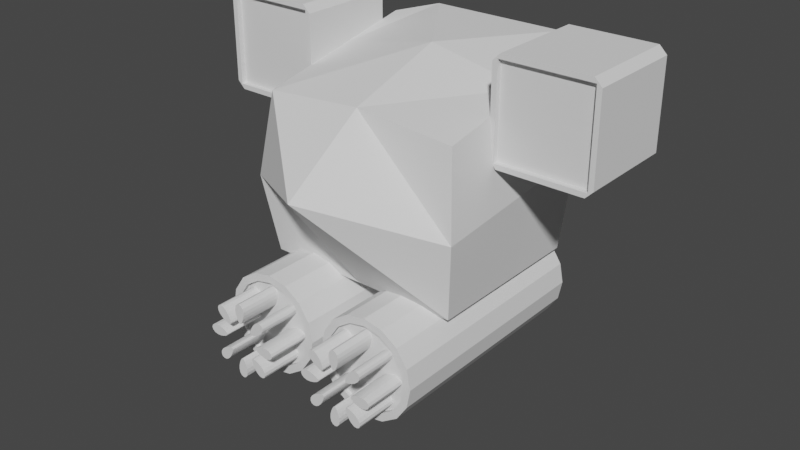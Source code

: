 # Source: Drone.blend  (saved by Blender 3.6.11; exported with 4.5.12 LTS)
import bpy
from mathutils import Matrix  # noqa: F401  (used for matrix-valued properties, if any)

bpy.ops.wm.read_factory_settings(use_empty=True)
scene = bpy.context.scene
scene.name = 'Scene'

# ---- collections
col_collection = bpy.data.collections.new('Collection'); scene.collection.children.link(col_collection)

# ---- world
world_world = bpy.data.worlds.new('World'); scene.world = world_world
world_world.use_nodes = True; world_world.node_tree.nodes.clear()
_N = world_world.node_tree.nodes; _L = world_world.node_tree.links
n0 = _N.new('ShaderNodeOutputWorld'); n0.name = 'World Output'; n0.location = (300, 300)
n1 = _N.new('ShaderNodeBackground'); n1.name = 'Background'; n1.location = (10, 300)
n1.inputs[0].default_value = (0.05088, 0.05088, 0.05088, 1.0)
_L.new(n1.outputs[0], n0.inputs[0])
n0.is_active_output = True
world_world.color = (0.05088, 0.05088, 0.05088)
world_world.use_sun_shadow = False
world_world.sun_shadow_jitter_overblur = 0.0

# ---- meshes
me_cylinder = bpy.data.meshes.new('Cylinder')
me_cylinder.from_pydata([(0.0, 1.0, -1.985), (0.0, 0.8471, 4.211), (0.3827, 0.9239, -1.985), (0.3242, 0.7826, 4.211), (0.7071, 0.7071, -1.985), (0.599, 0.599, 4.211), (0.9239, 0.3827, -1.985), (0.7826, 0.3242, 4.211), (1.0, -4.307e-08, -1.985), (0.8471, 1.403e-07, 4.211), (0.9239, -0.3827, -1.985), (0.7826, -0.3242, 4.211), (0.7071, -0.7071, -1.985), (0.599, -0.599, 4.211), (0.3827, -0.9239, -1.985), (0.3242, -0.7826, 4.211), (0.0, -1.0, -1.985), (0.0, -0.8471, 4.211), (-0.3827, -0.9239, -1.985), (-0.3242, -0.7826, 4.211), (-0.7071, -0.7071, -1.985), (-0.599, -0.599, 4.211), (-0.9239, -0.3827, -1.985), (-0.7826, -0.3242, 4.211), (-1.0, -4.307e-08, -1.985), (-0.8471, 1.403e-07, 4.211), (-0.9239, 0.3827, -1.985), (-0.7826, 0.3242, 4.211), (-0.7071, 0.7071, -1.985), (-0.599, 0.599, 4.211), (-0.3827, 0.9239, -1.985), (-0.3242, 0.7826, 4.211), (0.3827, 0.9239, 4.211), (0.0, 1.0, 4.211), (0.7071, 0.7071, 4.211), (0.9239, 0.3827, 4.211), (1.0, 1.403e-07, 4.211), (0.9239, -0.3827, 4.211), (0.7071, -0.7071, 4.211), (0.3827, -0.9239, 4.211), (0.0, -1.0, 4.211), (-0.3827, -0.9239, 4.211), (-0.7071, -0.7071, 4.211), (-0.9239, -0.3827, 4.211), (-1.0, 1.403e-07, 4.211), (-0.9239, 0.3827, 4.211), (-0.7071, 0.7071, 4.211), (-0.3827, 0.9239, 4.211), (0.3242, 0.7826, 4.106), (0.0, 0.8471, 4.106), (0.599, 0.599, 4.106), (0.7826, 0.3242, 4.106), (0.8471, 1.358e-07, 4.106), (0.7826, -0.3242, 4.106), (0.599, -0.599, 4.106), (0.3242, -0.7826, 4.106), (0.0, -0.8471, 4.106), (-0.3242, -0.7826, 4.106), (-0.599, -0.599, 4.106), (-0.7826, -0.3242, 4.106), (-0.8471, 1.358e-07, 4.106), (-0.7826, 0.3242, 4.106), (-0.599, 0.599, 4.106), (-0.3242, 0.7826, 4.106)], [], [(0, 33, 32, 2), (2, 32, 34, 4), (4, 34, 35, 6), (6, 35, 36, 8), (8, 36, 37, 10), (10, 37, 38, 12), (12, 38, 39, 14), (14, 39, 40, 16), (16, 40, 41, 18), (18, 41, 42, 20), (20, 42, 43, 22), (22, 43, 44, 24), (24, 44, 45, 26), (26, 45, 46, 28), (7, 5, 50, 51), (28, 46, 47, 30), (30, 47, 33, 0), (0, 2, 4, 6, 8, 10, 12, 14, 16, 18, 20, 22, 24, 26, 28, 30), (1, 3, 32, 33), (3, 5, 34, 32), (5, 7, 35, 34), (7, 9, 36, 35), (9, 11, 37, 36), (11, 13, 38, 37), (13, 15, 39, 38), (15, 17, 40, 39), (17, 19, 41, 40), (19, 21, 42, 41), (21, 23, 43, 42), (23, 25, 44, 43), (25, 27, 45, 44), (27, 29, 46, 45), (29, 31, 47, 46), (31, 1, 33, 47), (48, 49, 63, 62, 61, 60, 59, 58, 57, 56, 55, 54, 53, 52, 51, 50), (23, 21, 58, 59), (9, 7, 51, 52), (25, 23, 59, 60), (11, 9, 52, 53), (27, 25, 60, 61), (13, 11, 53, 54), (29, 27, 61, 62), (15, 13, 54, 55), (31, 29, 62, 63), (17, 15, 55, 56), (3, 1, 49, 48), (1, 31, 63, 49), (19, 17, 56, 57), (5, 3, 48, 50), (21, 19, 57, 58)])
_uv = me_cylinder.uv_layers.new(name='UVMap')
_uv.uv.foreach_set('vector', [1.0, 0.5, 1.0, 1.0, 0.9375, 1.0, 0.9375, 0.5, 0.9375, 0.5, 0.9375, 1.0, 0.875, 1.0, 0.875, 0.5, 0.875, 0.5, 0.875, 1.0, 0.8125, 1.0, 0.8125, 0.5, 0.8125, 0.5, 0.8125, 1.0, 0.75, 1.0, 0.75, 0.5, 0.75, 0.5, 0.75, 1.0, 0.6875, 1.0, 0.6875, 0.5, 0.6875, 0.5, 0.6875, 1.0, 0.625, 1.0, 0.625, 0.5, 0.625, 0.5, 0.625, 1.0, 0.5625, 1.0, 0.5625, 0.5, 0.5625, 0.5, 0.5625, 1.0, 0.5, 1.0, 0.5, 0.5, 0.5, 0.5, 0.5, 1.0, 0.4375, 1.0, 0.4375, 0.5, 0.4375, 0.5, 0.4375, 1.0, 0.375, 1.0, 0.375, 0.5, 0.375, 0.5, 0.375, 1.0, 0.3125, 1.0, 0.3125, 0.5, 0.3125, 0.5, 0.3125, 1.0, 0.25, 1.0, 0.25, 0.5, 0.25, 0.5, 0.25, 1.0, 0.1875, 1.0, 0.1875, 0.5, 0.1875, 0.5, 0.1875, 1.0, 0.125, 1.0, 0.125, 0.5, 0.4378, 0.3278, 0.3938, 0.3938, 0.3938, 0.3938, 0.4378, 0.3278, 0.125, 0.5, 0.125, 1.0, 0.0625, 1.0, 0.0625, 0.5, 0.0625, 0.5, 0.0625, 1.0, 0.0, 1.0, 0.0, 0.5, 0.75, 0.49, 0.8418, 0.4717, 0.9197, 0.4197, 0.9717, 0.3418, 0.99, 0.25, 0.9717, 0.1582, 0.9197, 0.08029, 0.8418, 0.02827, 0.75, 0.01, 0.6582, 0.02827, 0.5803, 0.08029, 0.5283, 0.1582, 0.51, 0.25, 0.5283, 0.3418, 0.5803, 0.4197, 0.6582, 0.4717, 0.25, 0.4533, 0.3278, 0.4378, 0.3418, 0.4717, 0.25, 0.49, 0.3278, 0.4378, 0.3938, 0.3938, 0.4197, 0.4197, 0.3418, 0.4717, 0.3938, 0.3938, 0.4378, 0.3278, 0.4717, 0.3418, 0.4197, 0.4197, 0.4378, 0.3278, 0.4533, 0.25, 0.49, 0.25, 0.4717, 0.3418, 0.4533, 0.25, 0.4378, 0.1722, 0.4717, 0.1582, 0.49, 0.25, 0.4378, 0.1722, 0.3938, 0.1062, 0.4197, 0.08029, 0.4717, 0.1582, 0.3938, 0.1062, 0.3278, 0.06218, 0.3418, 0.02827, 0.4197, 0.08029, 0.3278, 0.06218, 0.25, 0.04671, 0.25, 0.01, 0.3418, 0.02827, 0.25, 0.04671, 0.1722, 0.06218, 0.1582, 0.02827, 0.25, 0.01, 0.1722, 0.06218, 0.1062, 0.1062, 0.08029, 0.08029, 0.1582, 0.02827, 0.1062, 0.1062, 0.06218, 0.1722, 0.02827, 0.1582, 0.08029, 0.08029, 0.06218, 0.1722, 0.04671, 0.25, 0.01, 0.25, 0.02827, 0.1582, 0.04671, 0.25, 0.06218, 0.3278, 0.02827, 0.3418, 0.01, 0.25, 0.06218, 0.3278, 0.1062, 0.3938, 0.08029, 0.4197, 0.02827, 0.3418, 0.1062, 0.3938, 0.1722, 0.4378, 0.1582, 0.4717, 0.08029, 0.4197, 0.1722, 0.4378, 0.25, 0.4533, 0.25, 0.49, 0.1582, 0.4717, 0.3278, 0.4378, 0.25, 0.4533, 0.1722, 0.4378, 0.1062, 0.3938, 0.06218, 0.3278, 0.04671, 0.25, 0.06218, 0.1722, 0.1062, 0.1062, 0.1722, 0.06218, 0.25, 0.04671, 0.3278, 0.06218, 0.3938, 0.1062, 0.4378, 0.1722, 0.4533, 0.25, 0.4378, 0.3278, 0.3938, 0.3938, 0.06218, 0.1722, 0.1062, 0.1062, 0.1062, 0.1062, 0.06218, 0.1722, 0.4533, 0.25, 0.4378, 0.3278, 0.4378, 0.3278, 0.4533, 0.25, 0.04671, 0.25, 0.06218, 0.1722, 0.06218, 0.1722, 0.04671, 0.25, 0.4378, 0.1722, 0.4533, 0.25, 0.4533, 0.25, 0.4378, 0.1722, 0.06218, 0.3278, 0.04671, 0.25, 0.04671, 0.25, 0.06218, 0.3278, 0.3938, 0.1062, 0.4378, 0.1722, 0.4378, 0.1722, 0.3938, 0.1062, 0.1062, 0.3938, 0.06218, 0.3278, 0.06218, 0.3278, 0.1062, 0.3938, 0.3278, 0.06218, 0.3938, 0.1062, 0.3938, 0.1062, 0.3278, 0.06218, 0.1722, 0.4378, 0.1062, 0.3938, 0.1062, 0.3938, 0.1722, 0.4378, 0.25, 0.04671, 0.3278, 0.06218, 0.3278, 0.06218, 0.25, 0.04671, 0.3278, 0.4378, 0.25, 0.4533, 0.25, 0.4533, 0.3278, 0.4378, 0.25, 0.4533, 0.1722, 0.4378, 0.1722, 0.4378, 0.25, 0.4533, 0.1722, 0.06218, 0.25, 0.04671, 0.25, 0.04671, 0.1722, 0.06218, 0.3938, 0.3938, 0.3278, 0.4378, 0.3278, 0.4378, 0.3938, 0.3938, 0.1062, 0.1062, 0.1722, 0.06218, 0.1722, 0.06218, 0.1062, 0.1062])
me_cylinder.update()
me_cylinder_001 = bpy.data.meshes.new('Cylinder.001')
me_cylinder_001.from_pydata([(0.0, 1.0, -1.0), (0.0, 1.0, 14.33), (0.3827, 0.9239, -1.0), (0.3827, 0.9239, 14.33), (0.7071, 0.7071, -1.0), (0.7071, 0.7071, 14.33), (0.9239, 0.3827, -1.0), (0.9239, 0.3827, 14.33), (1.0, 0.0, -1.0), (1.0, 4.371e-07, 14.33), (0.9239, -0.3827, -1.0), (0.9239, -0.3827, 14.33), (0.7071, -0.7071, -1.0), (0.7071, -0.7071, 14.33), (0.3827, -0.9239, -1.0), (0.3827, -0.9239, 14.33), (0.0, -1.0, -1.0), (0.0, -1.0, 14.33), (-0.3827, -0.9239, -1.0), (-0.3827, -0.9239, 14.33), (-0.7071, -0.7071, -1.0), (-0.7071, -0.7071, 14.33), (-0.9239, -0.3827, -1.0), (-0.9239, -0.3827, 14.33), (-1.0, 0.0, -1.0), (-1.0, 4.371e-07, 14.33), (-0.9239, 0.3827, -1.0), (-0.9239, 0.3827, 14.33), (-0.7071, 0.7071, -1.0), (-0.7071, 0.7071, 14.33), (-0.3827, 0.9239, -1.0), (-0.3827, 0.9239, 14.33)], [], [(0, 1, 3, 2), (2, 3, 5, 4), (4, 5, 7, 6), (6, 7, 9, 8), (8, 9, 11, 10), (10, 11, 13, 12), (12, 13, 15, 14), (14, 15, 17, 16), (16, 17, 19, 18), (18, 19, 21, 20), (20, 21, 23, 22), (22, 23, 25, 24), (24, 25, 27, 26), (26, 27, 29, 28), (3, 1, 31, 29, 27, 25, 23, 21, 19, 17, 15, 13, 11, 9, 7, 5), (28, 29, 31, 30), (30, 31, 1, 0), (0, 2, 4, 6, 8, 10, 12, 14, 16, 18, 20, 22, 24, 26, 28, 30)])
_uv = me_cylinder_001.uv_layers.new(name='UVMap')
_uv.uv.foreach_set('vector', [1.0, 0.5, 1.0, 1.0, 0.9375, 1.0, 0.9375, 0.5, 0.9375, 0.5, 0.9375, 1.0, 0.875, 1.0, 0.875, 0.5, 0.875, 0.5, 0.875, 1.0, 0.8125, 1.0, 0.8125, 0.5, 0.8125, 0.5, 0.8125, 1.0, 0.75, 1.0, 0.75, 0.5, 0.75, 0.5, 0.75, 1.0, 0.6875, 1.0, 0.6875, 0.5, 0.6875, 0.5, 0.6875, 1.0, 0.625, 1.0, 0.625, 0.5, 0.625, 0.5, 0.625, 1.0, 0.5625, 1.0, 0.5625, 0.5, 0.5625, 0.5, 0.5625, 1.0, 0.5, 1.0, 0.5, 0.5, 0.5, 0.5, 0.5, 1.0, 0.4375, 1.0, 0.4375, 0.5, 0.4375, 0.5, 0.4375, 1.0, 0.375, 1.0, 0.375, 0.5, 0.375, 0.5, 0.375, 1.0, 0.3125, 1.0, 0.3125, 0.5, 0.3125, 0.5, 0.3125, 1.0, 0.25, 1.0, 0.25, 0.5, 0.25, 0.5, 0.25, 1.0, 0.1875, 1.0, 0.1875, 0.5, 0.1875, 0.5, 0.1875, 1.0, 0.125, 1.0, 0.125, 0.5, 0.3418, 0.4717, 0.25, 0.49, 0.1582, 0.4717, 0.08029, 0.4197, 0.02827, 0.3418, 0.01, 0.25, 0.02827, 0.1582, 0.08029, 0.08029, 0.1582, 0.02827, 0.25, 0.01, 0.3418, 0.02827, 0.4197, 0.08029, 0.4717, 0.1582, 0.49, 0.25, 0.4717, 0.3418, 0.4197, 0.4197, 0.125, 0.5, 0.125, 1.0, 0.0625, 1.0, 0.0625, 0.5, 0.0625, 0.5, 0.0625, 1.0, 0.0, 1.0, 0.0, 0.5, 0.75, 0.49, 0.8418, 0.4717, 0.9197, 0.4197, 0.9717, 0.3418, 0.99, 0.25, 0.9717, 0.1582, 0.9197, 0.08029, 0.8418, 0.02827, 0.75, 0.01, 0.6582, 0.02827, 0.5803, 0.08029, 0.5283, 0.1582, 0.51, 0.25, 0.5283, 0.3418, 0.5803, 0.4197, 0.6582, 0.4717])
me_cylinder_001.update()
me_cylinder_002 = bpy.data.meshes.new('Cylinder.002')
me_cylinder_002.from_pydata([(0.0, 1.0, -1.985), (0.0, 0.8471, 4.211), (0.3827, 0.9239, -1.985), (0.3242, 0.7826, 4.211), (0.7071, 0.7071, -1.985), (0.599, 0.599, 4.211), (0.9239, 0.3827, -1.985), (0.7826, 0.3242, 4.211), (1.0, -4.307e-08, -1.985), (0.8471, 1.403e-07, 4.211), (0.9239, -0.3827, -1.985), (0.7826, -0.3242, 4.211), (0.7071, -0.7071, -1.985), (0.599, -0.599, 4.211), (0.3827, -0.9239, -1.985), (0.3242, -0.7826, 4.211), (0.0, -1.0, -1.985), (0.0, -0.8471, 4.211), (-0.3827, -0.9239, -1.985), (-0.3242, -0.7826, 4.211), (-0.7071, -0.7071, -1.985), (-0.599, -0.599, 4.211), (-0.9239, -0.3827, -1.985), (-0.7826, -0.3242, 4.211), (-1.0, -4.307e-08, -1.985), (-0.8471, 1.403e-07, 4.211), (-0.9239, 0.3827, -1.985), (-0.7826, 0.3242, 4.211), (-0.7071, 0.7071, -1.985), (-0.599, 0.599, 4.211), (-0.3827, 0.9239, -1.985), (-0.3242, 0.7826, 4.211), (0.3827, 0.9239, 4.211), (0.0, 1.0, 4.211), (0.7071, 0.7071, 4.211), (0.9239, 0.3827, 4.211), (1.0, 1.403e-07, 4.211), (0.9239, -0.3827, 4.211), (0.7071, -0.7071, 4.211), (0.3827, -0.9239, 4.211), (0.0, -1.0, 4.211), (-0.3827, -0.9239, 4.211), (-0.7071, -0.7071, 4.211), (-0.9239, -0.3827, 4.211), (-1.0, 1.403e-07, 4.211), (-0.9239, 0.3827, 4.211), (-0.7071, 0.7071, 4.211), (-0.3827, 0.9239, 4.211), (0.3242, 0.7826, 4.106), (0.0, 0.8471, 4.106), (0.599, 0.599, 4.106), (0.7826, 0.3242, 4.106), (0.8471, 1.358e-07, 4.106), (0.7826, -0.3242, 4.106), (0.599, -0.599, 4.106), (0.3242, -0.7826, 4.106), (0.0, -0.8471, 4.106), (-0.3242, -0.7826, 4.106), (-0.599, -0.599, 4.106), (-0.7826, -0.3242, 4.106), (-0.8471, 1.358e-07, 4.106), (-0.7826, 0.3242, 4.106), (-0.599, 0.599, 4.106), (-0.3242, 0.7826, 4.106)], [], [(0, 33, 32, 2), (2, 32, 34, 4), (4, 34, 35, 6), (6, 35, 36, 8), (8, 36, 37, 10), (10, 37, 38, 12), (12, 38, 39, 14), (14, 39, 40, 16), (16, 40, 41, 18), (18, 41, 42, 20), (20, 42, 43, 22), (22, 43, 44, 24), (24, 44, 45, 26), (26, 45, 46, 28), (7, 5, 50, 51), (28, 46, 47, 30), (30, 47, 33, 0), (0, 2, 4, 6, 8, 10, 12, 14, 16, 18, 20, 22, 24, 26, 28, 30), (1, 3, 32, 33), (3, 5, 34, 32), (5, 7, 35, 34), (7, 9, 36, 35), (9, 11, 37, 36), (11, 13, 38, 37), (13, 15, 39, 38), (15, 17, 40, 39), (17, 19, 41, 40), (19, 21, 42, 41), (21, 23, 43, 42), (23, 25, 44, 43), (25, 27, 45, 44), (27, 29, 46, 45), (29, 31, 47, 46), (31, 1, 33, 47), (48, 49, 63, 62, 61, 60, 59, 58, 57, 56, 55, 54, 53, 52, 51, 50), (23, 21, 58, 59), (9, 7, 51, 52), (25, 23, 59, 60), (11, 9, 52, 53), (27, 25, 60, 61), (13, 11, 53, 54), (29, 27, 61, 62), (15, 13, 54, 55), (31, 29, 62, 63), (17, 15, 55, 56), (3, 1, 49, 48), (1, 31, 63, 49), (19, 17, 56, 57), (5, 3, 48, 50), (21, 19, 57, 58)])
_uv = me_cylinder_002.uv_layers.new(name='UVMap')
_uv.uv.foreach_set('vector', [1.0, 0.5, 1.0, 1.0, 0.9375, 1.0, 0.9375, 0.5, 0.9375, 0.5, 0.9375, 1.0, 0.875, 1.0, 0.875, 0.5, 0.875, 0.5, 0.875, 1.0, 0.8125, 1.0, 0.8125, 0.5, 0.8125, 0.5, 0.8125, 1.0, 0.75, 1.0, 0.75, 0.5, 0.75, 0.5, 0.75, 1.0, 0.6875, 1.0, 0.6875, 0.5, 0.6875, 0.5, 0.6875, 1.0, 0.625, 1.0, 0.625, 0.5, 0.625, 0.5, 0.625, 1.0, 0.5625, 1.0, 0.5625, 0.5, 0.5625, 0.5, 0.5625, 1.0, 0.5, 1.0, 0.5, 0.5, 0.5, 0.5, 0.5, 1.0, 0.4375, 1.0, 0.4375, 0.5, 0.4375, 0.5, 0.4375, 1.0, 0.375, 1.0, 0.375, 0.5, 0.375, 0.5, 0.375, 1.0, 0.3125, 1.0, 0.3125, 0.5, 0.3125, 0.5, 0.3125, 1.0, 0.25, 1.0, 0.25, 0.5, 0.25, 0.5, 0.25, 1.0, 0.1875, 1.0, 0.1875, 0.5, 0.1875, 0.5, 0.1875, 1.0, 0.125, 1.0, 0.125, 0.5, 0.4378, 0.3278, 0.3938, 0.3938, 0.3938, 0.3938, 0.4378, 0.3278, 0.125, 0.5, 0.125, 1.0, 0.0625, 1.0, 0.0625, 0.5, 0.0625, 0.5, 0.0625, 1.0, 0.0, 1.0, 0.0, 0.5, 0.75, 0.49, 0.8418, 0.4717, 0.9197, 0.4197, 0.9717, 0.3418, 0.99, 0.25, 0.9717, 0.1582, 0.9197, 0.08029, 0.8418, 0.02827, 0.75, 0.01, 0.6582, 0.02827, 0.5803, 0.08029, 0.5283, 0.1582, 0.51, 0.25, 0.5283, 0.3418, 0.5803, 0.4197, 0.6582, 0.4717, 0.25, 0.4533, 0.3278, 0.4378, 0.3418, 0.4717, 0.25, 0.49, 0.3278, 0.4378, 0.3938, 0.3938, 0.4197, 0.4197, 0.3418, 0.4717, 0.3938, 0.3938, 0.4378, 0.3278, 0.4717, 0.3418, 0.4197, 0.4197, 0.4378, 0.3278, 0.4533, 0.25, 0.49, 0.25, 0.4717, 0.3418, 0.4533, 0.25, 0.4378, 0.1722, 0.4717, 0.1582, 0.49, 0.25, 0.4378, 0.1722, 0.3938, 0.1062, 0.4197, 0.08029, 0.4717, 0.1582, 0.3938, 0.1062, 0.3278, 0.06218, 0.3418, 0.02827, 0.4197, 0.08029, 0.3278, 0.06218, 0.25, 0.04671, 0.25, 0.01, 0.3418, 0.02827, 0.25, 0.04671, 0.1722, 0.06218, 0.1582, 0.02827, 0.25, 0.01, 0.1722, 0.06218, 0.1062, 0.1062, 0.08029, 0.08029, 0.1582, 0.02827, 0.1062, 0.1062, 0.06218, 0.1722, 0.02827, 0.1582, 0.08029, 0.08029, 0.06218, 0.1722, 0.04671, 0.25, 0.01, 0.25, 0.02827, 0.1582, 0.04671, 0.25, 0.06218, 0.3278, 0.02827, 0.3418, 0.01, 0.25, 0.06218, 0.3278, 0.1062, 0.3938, 0.08029, 0.4197, 0.02827, 0.3418, 0.1062, 0.3938, 0.1722, 0.4378, 0.1582, 0.4717, 0.08029, 0.4197, 0.1722, 0.4378, 0.25, 0.4533, 0.25, 0.49, 0.1582, 0.4717, 0.3278, 0.4378, 0.25, 0.4533, 0.1722, 0.4378, 0.1062, 0.3938, 0.06218, 0.3278, 0.04671, 0.25, 0.06218, 0.1722, 0.1062, 0.1062, 0.1722, 0.06218, 0.25, 0.04671, 0.3278, 0.06218, 0.3938, 0.1062, 0.4378, 0.1722, 0.4533, 0.25, 0.4378, 0.3278, 0.3938, 0.3938, 0.06218, 0.1722, 0.1062, 0.1062, 0.1062, 0.1062, 0.06218, 0.1722, 0.4533, 0.25, 0.4378, 0.3278, 0.4378, 0.3278, 0.4533, 0.25, 0.04671, 0.25, 0.06218, 0.1722, 0.06218, 0.1722, 0.04671, 0.25, 0.4378, 0.1722, 0.4533, 0.25, 0.4533, 0.25, 0.4378, 0.1722, 0.06218, 0.3278, 0.04671, 0.25, 0.04671, 0.25, 0.06218, 0.3278, 0.3938, 0.1062, 0.4378, 0.1722, 0.4378, 0.1722, 0.3938, 0.1062, 0.1062, 0.3938, 0.06218, 0.3278, 0.06218, 0.3278, 0.1062, 0.3938, 0.3278, 0.06218, 0.3938, 0.1062, 0.3938, 0.1062, 0.3278, 0.06218, 0.1722, 0.4378, 0.1062, 0.3938, 0.1062, 0.3938, 0.1722, 0.4378, 0.25, 0.04671, 0.3278, 0.06218, 0.3278, 0.06218, 0.25, 0.04671, 0.3278, 0.4378, 0.25, 0.4533, 0.25, 0.4533, 0.3278, 0.4378, 0.25, 0.4533, 0.1722, 0.4378, 0.1722, 0.4378, 0.25, 0.4533, 0.1722, 0.06218, 0.25, 0.04671, 0.25, 0.04671, 0.1722, 0.06218, 0.3938, 0.3938, 0.3278, 0.4378, 0.3278, 0.4378, 0.3938, 0.3938, 0.1062, 0.1062, 0.1722, 0.06218, 0.1722, 0.06218, 0.1062, 0.1062])
me_cylinder_002.update()
me_cylinder_003 = bpy.data.meshes.new('Cylinder.003')
me_cylinder_003.from_pydata([(0.0, 1.0, -1.0), (0.0, 1.0, 11.0), (0.3827, 0.9239, -1.0), (0.3827, 0.9239, 11.0), (0.7071, 0.7071, -1.0), (0.7071, 0.7071, 11.0), (0.9239, 0.3827, -1.0), (0.9239, 0.3827, 11.0), (1.0, 0.0, -1.0), (1.0, 4.371e-07, 11.0), (0.9239, -0.3827, -1.0), (0.9239, -0.3827, 11.0), (0.7071, -0.7071, -1.0), (0.7071, -0.7071, 11.0), (0.3827, -0.9239, -1.0), (0.3827, -0.9239, 11.0), (0.0, -1.0, -1.0), (0.0, -1.0, 11.0), (-0.3827, -0.9239, -1.0), (-0.3827, -0.9239, 11.0), (-0.7071, -0.7071, -1.0), (-0.7071, -0.7071, 11.0), (-0.9239, -0.3827, -1.0), (-0.9239, -0.3827, 11.0), (-1.0, 0.0, -1.0), (-1.0, 4.371e-07, 11.0), (-0.9239, 0.3827, -1.0), (-0.9239, 0.3827, 11.0), (-0.7071, 0.7071, -1.0), (-0.7071, 0.7071, 11.0), (-0.3827, 0.9239, -1.0), (-0.3827, 0.9239, 11.0)], [], [(0, 1, 3, 2), (2, 3, 5, 4), (4, 5, 7, 6), (6, 7, 9, 8), (8, 9, 11, 10), (10, 11, 13, 12), (12, 13, 15, 14), (14, 15, 17, 16), (16, 17, 19, 18), (18, 19, 21, 20), (20, 21, 23, 22), (22, 23, 25, 24), (24, 25, 27, 26), (26, 27, 29, 28), (3, 1, 31, 29, 27, 25, 23, 21, 19, 17, 15, 13, 11, 9, 7, 5), (28, 29, 31, 30), (30, 31, 1, 0), (0, 2, 4, 6, 8, 10, 12, 14, 16, 18, 20, 22, 24, 26, 28, 30)])
_uv = me_cylinder_003.uv_layers.new(name='UVMap')
_uv.uv.foreach_set('vector', [1.0, 0.5, 1.0, 1.0, 0.9375, 1.0, 0.9375, 0.5, 0.9375, 0.5, 0.9375, 1.0, 0.875, 1.0, 0.875, 0.5, 0.875, 0.5, 0.875, 1.0, 0.8125, 1.0, 0.8125, 0.5, 0.8125, 0.5, 0.8125, 1.0, 0.75, 1.0, 0.75, 0.5, 0.75, 0.5, 0.75, 1.0, 0.6875, 1.0, 0.6875, 0.5, 0.6875, 0.5, 0.6875, 1.0, 0.625, 1.0, 0.625, 0.5, 0.625, 0.5, 0.625, 1.0, 0.5625, 1.0, 0.5625, 0.5, 0.5625, 0.5, 0.5625, 1.0, 0.5, 1.0, 0.5, 0.5, 0.5, 0.5, 0.5, 1.0, 0.4375, 1.0, 0.4375, 0.5, 0.4375, 0.5, 0.4375, 1.0, 0.375, 1.0, 0.375, 0.5, 0.375, 0.5, 0.375, 1.0, 0.3125, 1.0, 0.3125, 0.5, 0.3125, 0.5, 0.3125, 1.0, 0.25, 1.0, 0.25, 0.5, 0.25, 0.5, 0.25, 1.0, 0.1875, 1.0, 0.1875, 0.5, 0.1875, 0.5, 0.1875, 1.0, 0.125, 1.0, 0.125, 0.5, 0.3418, 0.4717, 0.25, 0.49, 0.1582, 0.4717, 0.08029, 0.4197, 0.02827, 0.3418, 0.01, 0.25, 0.02827, 0.1582, 0.08029, 0.08029, 0.1582, 0.02827, 0.25, 0.01, 0.3418, 0.02827, 0.4197, 0.08029, 0.4717, 0.1582, 0.49, 0.25, 0.4717, 0.3418, 0.4197, 0.4197, 0.125, 0.5, 0.125, 1.0, 0.0625, 1.0, 0.0625, 0.5, 0.0625, 0.5, 0.0625, 1.0, 0.0, 1.0, 0.0, 0.5, 0.75, 0.49, 0.8418, 0.4717, 0.9197, 0.4197, 0.9717, 0.3418, 0.99, 0.25, 0.9717, 0.1582, 0.9197, 0.08029, 0.8418, 0.02827, 0.75, 0.01, 0.6582, 0.02827, 0.5803, 0.08029, 0.5283, 0.1582, 0.51, 0.25, 0.5283, 0.3418, 0.5803, 0.4197, 0.6582, 0.4717])
me_cylinder_003.update()
me_cube_001 = bpy.data.meshes.new('Cube.001')
me_cube_001.from_pydata([(-1.0, -1.0, -1.0), (-1.0, -1.0, 0.6), (1.0, -1.0, -1.0), (1.0, -1.0, 0.6), (0.0, 1.0, -1.0), (0.0, 1.0, 1.0), (0.0, -1.0, -1.0), (0.0, -1.0, 0.6792), (-1.0, 0.0, -1.0), (-1.0, 0.0, 0.8), (1.0, 0.0, -1.0), (1.0, 0.0, 0.8), (0.0, 0.0, 1.0), (0.0, 0.0, -1.0), (-1.0, 0.7, -1.0), (-0.7, 1.0, -1.0), (-0.7, 1.0, 1.0), (-1.0, 0.7, 0.94), (0.7, 1.0, -1.0), (1.0, 0.7, -1.0), (1.0, 0.7, 0.94), (0.7, 1.0, 1.0), (-1.1, -1.114, -0.2134), (1.1, -1.114, -0.2134), (1.192e-09, -1.844, 0.09935), (1.192e-09, 1.086, 0.0066), (1.1, -0.014, -0.1034), (-1.1, -0.014, -0.1034), (-0.77, 1.086, 0.0066), (-1.1, 0.756, -0.0264), (1.1, 0.756, -0.0264), (0.77, 1.086, 0.0066)], [], [(5, 16, 17, 9, 12), (20, 21, 5, 12, 11), (26, 11, 3, 23), (24, 7, 1, 22), (13, 10, 2, 6), (12, 9, 1, 7), (11, 12, 7, 3), (8, 13, 6, 0), (23, 3, 7, 24), (14, 15, 4, 13, 8), (27, 9, 17, 29), (30, 20, 11, 26), (25, 5, 21, 31), (4, 18, 19, 10, 13), (22, 1, 9, 27), (28, 15, 14, 29), (30, 19, 18, 31), (28, 16, 5, 25), (15, 28, 25, 4), (20, 30, 31, 21), (16, 28, 29, 17), (0, 22, 27, 8), (4, 25, 31, 18), (19, 30, 26, 10), (8, 27, 29, 14), (2, 23, 24, 6), (6, 24, 22, 0), (10, 26, 23, 2)])
_uv = me_cube_001.uv_layers.new(name='UVMap')
_uv.uv.foreach_set('vector', [0.75, 0.5, 0.8375, 0.5, 0.875, 0.5375, 0.875, 0.625, 0.75, 0.625, 0.625, 0.5375, 0.6625, 0.5, 0.75, 0.5, 0.75, 0.625, 0.625, 0.625, 0.5, 0.625, 0.625, 0.625, 0.625, 0.75, 0.5, 0.75, 0.5, 0.875, 0.625, 0.875, 0.625, 1.0, 0.5, 1.0, 0.25, 0.625, 0.375, 0.625, 0.375, 0.75, 0.25, 0.75, 0.75, 0.625, 0.875, 0.625, 0.875, 0.75, 0.75, 0.75, 0.625, 0.625, 0.75, 0.625, 0.75, 0.75, 0.625, 0.75, 0.125, 0.625, 0.25, 0.625, 0.25, 0.75, 0.125, 0.75, 0.5, 0.75, 0.625, 0.75, 0.625, 0.875, 0.5, 0.875, 0.125, 0.5375, 0.1625, 0.5, 0.25, 0.5, 0.25, 0.625, 0.125, 0.625, 0.5, 0.125, 0.625, 0.125, 0.625, 0.2125, 0.5, 0.2125, 0.5, 0.5375, 0.625, 0.5375, 0.625, 0.625, 0.5, 0.625, 0.5, 0.375, 0.625, 0.375, 0.625, 0.4625, 0.5, 0.4625, 0.25, 0.5, 0.3375, 0.5, 0.375, 0.5375, 0.375, 0.625, 0.25, 0.625, 0.5, 0.0, 0.625, 0.0, 0.625, 0.125, 0.5, 0.125, 0.5, 0.2875, 0.375, 0.2875, 0.375, 0.2125, 0.5, 0.2125, 0.5, 0.5375, 0.375, 0.5375, 0.375, 0.4625, 0.5, 0.4625, 0.5, 0.2875, 0.625, 0.2875, 0.625, 0.375, 0.5, 0.375, 0.375, 0.2875, 0.5, 0.2875, 0.5, 0.375, 0.375, 0.375, 0.625, 0.5375, 0.5, 0.5375, 0.5, 0.4625, 0.625, 0.4625, 0.625, 0.2875, 0.5, 0.2875, 0.5, 0.2125, 0.625, 0.2125, 0.375, 0.0, 0.5, 0.0, 0.5, 0.125, 0.375, 0.125, 0.375, 0.375, 0.5, 0.375, 0.5, 0.4625, 0.375, 0.4625, 0.375, 0.5375, 0.5, 0.5375, 0.5, 0.625, 0.375, 0.625, 0.375, 0.125, 0.5, 0.125, 0.5, 0.2125, 0.375, 0.2125, 0.375, 0.75, 0.5, 0.75, 0.5, 0.875, 0.375, 0.875, 0.375, 0.875, 0.5, 0.875, 0.5, 1.0, 0.375, 1.0, 0.375, 0.625, 0.5, 0.625, 0.5, 0.75, 0.375, 0.75])
me_cube_001.update()
me_cube_002 = bpy.data.meshes.new('Cube.002')
me_cube_002.from_pydata([(2.1, -1.0, 0.6), (2.1, -1.0, 2.4), (2.1, 1.0, 0.6), (2.1, 1.0, 2.4), (3.9, -1.0, 0.6), (3.9, -1.0, 2.4), (3.9, 1.0, 0.6), (3.9, 1.0, 2.4), (2.1, -0.9, 0.6), (2.1, -0.9, 2.4), (2.1, 0.9, 2.4), (2.1, 0.9, 0.6), (3.9, 0.9, 0.6), (3.9, 0.9, 2.4), (3.9, -0.9, 2.4), (3.9, -0.9, 0.6), (2.0, -1.0, 0.65), (2.15, -1.0, 0.5), (2.1, -1.0, 0.6), (2.15, -1.0, 2.5), (2.0, -1.0, 2.35), (2.1, -1.0, 2.4), (2.0, 1.0, 2.35), (2.15, 1.0, 2.5), (2.1, 1.0, 2.4), (2.15, 1.0, 0.5), (2.0, 1.0, 0.65), (2.1, 1.0, 0.6), (4.0, 1.0, 0.65), (3.85, 1.0, 0.5), (3.9, 1.0, 0.6), (3.85, 1.0, 2.5), (4.0, 1.0, 2.35), (3.9, 1.0, 2.4), (4.0, -1.0, 2.35), (3.85, -1.0, 2.5), (3.9, -1.0, 2.4), (3.85, -1.0, 0.5), (4.0, -1.0, 0.65), (3.9, -1.0, 0.6)], [], [(4, 0, 18, 17, 37, 39), (5, 1, 9, 14), (5, 4, 39, 38, 34, 36), (1, 0, 8, 9), (16, 20, 22, 26), (1, 5, 36, 35, 19, 21), (31, 23, 19, 35), (7, 3, 24, 23, 31, 33), (6, 7, 33, 32, 28, 30), (2, 6, 30, 29, 25, 27), (28, 32, 34, 38), (0, 1, 21, 20, 16, 18), (3, 2, 27, 26, 22, 24), (11, 10, 13, 12), (15, 14, 9, 8), (4, 5, 14, 15), (3, 7, 13, 10), (2, 3, 10, 11), (0, 4, 15, 8), (7, 6, 12, 13), (6, 2, 11, 12), (16, 17, 18), (19, 20, 21), (22, 23, 24), (25, 26, 27), (28, 29, 30), (31, 32, 33), (34, 35, 36), (37, 38, 39), (25, 17, 16, 26), (19, 23, 22, 20), (37, 29, 28, 38), (31, 35, 34, 32), (25, 29, 37, 17)])
_uv = me_cube_002.uv_layers.new(name='UVMap')
_uv.uv.foreach_set('vector', [0.3875, 0.7625, 0.3875, 0.9875, 0.3875, 0.9875, 0.375, 0.9812, 0.375, 0.7688, 0.3875, 0.7625, 0.6125, 0.7625, 0.6125, 0.9875, 0.6125, 0.9875, 0.6125, 0.7625, 0.6125, 0.7625, 0.3875, 0.7625, 0.3875, 0.7625, 0.3938, 0.75, 0.6063, 0.75, 0.6125, 0.7625, 0.6125, 0.9875, 0.3875, 0.9875, 0.3875, 0.9875, 0.6125, 0.9875, 0.3938, 0.0, 0.6063, 0.0, 0.6063, 0.25, 0.3938, 0.25, 0.6125, 0.9875, 0.6125, 0.7625, 0.6125, 0.7625, 0.625, 0.7688, 0.625, 0.9812, 0.6125, 0.9875, 0.6438, 0.5, 0.8562, 0.5, 0.8562, 0.75, 0.6438, 0.75, 0.6125, 0.4875, 0.6125, 0.2625, 0.6125, 0.2625, 0.625, 0.2688, 0.625, 0.4812, 0.6125, 0.4875, 0.3875, 0.4875, 0.6125, 0.4875, 0.6125, 0.4875, 0.6063, 0.5, 0.3938, 0.5, 0.3875, 0.4875, 0.3875, 0.2625, 0.3875, 0.4875, 0.3875, 0.4875, 0.375, 0.4812, 0.375, 0.2688, 0.3875, 0.2625, 0.3938, 0.5, 0.6063, 0.5, 0.6063, 0.75, 0.3938, 0.75, 0.3875, 0.9875, 0.6125, 0.9875, 0.6125, 0.9875, 0.6063, 1.0, 0.3938, 1.0, 0.3875, 0.9875, 0.6125, 0.2625, 0.3875, 0.2625, 0.3875, 0.2625, 0.3938, 0.25, 0.6063, 0.25, 0.6125, 0.2625, 0.3875, 0.2625, 0.6125, 0.2625, 0.6125, 0.4875, 0.3875, 0.4875, 0.3875, 0.7625, 0.6125, 0.7625, 0.6125, 0.9875, 0.3875, 0.9875, 0.3875, 0.7625, 0.6125, 0.7625, 0.6125, 0.7625, 0.3875, 0.7625, 0.6125, 0.2625, 0.6125, 0.4875, 0.6125, 0.4875, 0.6125, 0.2625, 0.3875, 0.2625, 0.6125, 0.2625, 0.6125, 0.2625, 0.3875, 0.2625, 0.3875, 0.9875, 0.3875, 0.7625, 0.3875, 0.7625, 0.3875, 0.9875, 0.6125, 0.4875, 0.3875, 0.4875, 0.3875, 0.4875, 0.6125, 0.4875, 0.3875, 0.4875, 0.3875, 0.2625, 0.3875, 0.2625, 0.3875, 0.4875, 0.3844, 0.9906, 0.375, 0.9812, 0.3875, 0.9875, 0.6156, 0.9906, 0.6063, 1.0, 0.6125, 0.9875, 0.6063, 0.25, 0.6156, 0.2594, 0.6125, 0.2625, 0.375, 0.2688, 0.3844, 0.2594, 0.3875, 0.2625, 0.3844, 0.4906, 0.375, 0.4812, 0.3875, 0.4875, 0.6156, 0.4906, 0.6063, 0.5, 0.6125, 0.4875, 0.6063, 0.75, 0.6156, 0.7594, 0.6125, 0.7625, 0.375, 0.7688, 0.3844, 0.7594, 0.3875, 0.7625, 0.1438, 0.5, 0.1438, 0.75, 0.125, 0.75, 0.125, 0.5, 0.625, 0.0, 0.625, 0.25, 0.6063, 0.25, 0.6063, 0.0, 0.3562, 0.75, 0.3562, 0.5, 0.3938, 0.5, 0.3938, 0.75, 0.6438, 0.5, 0.6438, 0.75, 0.6063, 0.75, 0.6063, 0.5, 0.1438, 0.5, 0.3562, 0.5, 0.3562, 0.75, 0.1438, 0.75])
me_cube_002.update()

# ---- curves / text
cu_beziercircle = bpy.data.curves.new('BezierCircle', 'CURVE')
cu_beziercircle.dimensions = '3D'
_sp = cu_beziercircle.splines.new('BEZIER'); _sp.bezier_points.add(3)
_sp.bezier_points.foreach_set('co', [-1.0, 0.0, 0.0, 0.0, 1.0, 0.0, 1.0, 0.0, 0.0, 0.0, -1.0, 0.0])
_sp.bezier_points.foreach_set('handle_left', [-1.0, -0.5521, 0.0, -0.5521, 1.0, 0.0, 1.0, 0.5521, 0.0, 0.5521, -1.0, 0.0])
_sp.bezier_points.foreach_set('handle_right', [-1.0, 0.5521, 0.0, 0.5521, 1.0, 0.0, 1.0, -0.5521, 0.0, -0.5521, -1.0, 0.0])
for _p, _l, _r in zip(_sp.bezier_points, ['AUTO', 'AUTO', 'AUTO', 'AUTO'], ['AUTO', 'AUTO', 'AUTO', 'AUTO']): _p.handle_left_type = _l; _p.handle_right_type = _r
_sp.order_u = 0
_sp.order_v = 0
_sp.use_cyclic_u = True
cu_beziercircle.use_path = True
cu_beziercircle.fill_mode = 'FULL'
cu_beziercircle_001 = bpy.data.curves.new('BezierCircle.001', 'CURVE')
cu_beziercircle_001.dimensions = '3D'
_sp = cu_beziercircle_001.splines.new('BEZIER'); _sp.bezier_points.add(3)
_sp.bezier_points.foreach_set('co', [-1.0, 0.0, 0.0, 0.0, 1.0, 0.0, 1.0, 0.0, 0.0, 0.0, -1.0, 0.0])
_sp.bezier_points.foreach_set('handle_left', [-1.0, -0.5521, 0.0, -0.5521, 1.0, 0.0, 1.0, 0.5521, 0.0, 0.5521, -1.0, 0.0])
_sp.bezier_points.foreach_set('handle_right', [-1.0, 0.5521, 0.0, 0.5521, 1.0, 0.0, 1.0, -0.5521, 0.0, -0.5521, -1.0, 0.0])
for _p, _l, _r in zip(_sp.bezier_points, ['AUTO', 'AUTO', 'AUTO', 'AUTO'], ['AUTO', 'AUTO', 'AUTO', 'AUTO']): _p.handle_left_type = _l; _p.handle_right_type = _r
_sp.order_u = 0
_sp.order_v = 0
_sp.use_cyclic_u = True
cu_beziercircle_001.use_path = True
cu_beziercircle_001.fill_mode = 'FULL'

# ---- objects
ob_cylinder = bpy.data.objects.new('Cylinder', me_cylinder)
ob_cylinder_001 = bpy.data.objects.new('Cylinder.001', me_cylinder_001)
ob_beziercircle = bpy.data.objects.new('BezierCircle', cu_beziercircle)
ob_cylinder_002 = bpy.data.objects.new('Cylinder.002', me_cylinder_002)
ob_cylinder_003 = bpy.data.objects.new('Cylinder.003', me_cylinder_003)
ob_beziercircle_001 = bpy.data.objects.new('BezierCircle.001', cu_beziercircle_001)
ob_cube = bpy.data.objects.new('Cube', me_cube_001)
ob_cube_001 = bpy.data.objects.new('Cube.001', me_cube_002)

# ---- transforms, parenting, visibility, modifiers, constraints
ob_cylinder.location = (-0.5551, 0.0, -1.378)
ob_cylinder.rotation_euler = (1.571, -0.0, 0.0)
ob_cylinder.scale = (0.5, 0.5, 0.375)
ob_cylinder_001.parent = ob_cylinder
ob_cylinder_001.matrix_parent_inverse = Matrix(((2.0, 0.0, 0.0, -0.0), (-0.0, -8.742e-08, 2.0, 2.943), (0.0, -2.0, -8.742e-08, -1.287e-07), (-0.0, 0.0, -0.0, 1.0)))
ob_cylinder_001.location = (0.0, -1.18, -1.178)
ob_cylinder_001.rotation_euler = (1.571, -0.0, 0.0)
ob_cylinder_001.scale = (0.1, 0.1, 0.1)
_m = ob_cylinder_001.modifiers.new('Array', 'ARRAY')
_m.count = 8
_m.relative_offset_displace = (2.25, 0.0, 0.0)
_m = ob_cylinder_001.modifiers.new('Curve', 'CURVE')
_m.object = ob_beziercircle
ob_beziercircle.parent = ob_cylinder
ob_beziercircle.matrix_parent_inverse = Matrix(((2.0, 0.0, 0.0, -0.0), (-0.0, -8.742e-08, 2.0, 2.943), (0.0, -2.0, -8.742e-08, -1.287e-07), (-0.0, 0.0, -0.0, 1.0)))
ob_beziercircle.location = (0.0, -0.4934, -1.471)
ob_beziercircle.rotation_euler = (1.571, -0.0, 0.0)
ob_beziercircle.scale = (-0.5747, -0.5747, -0.5747)
ob_cylinder_002.location = (0.561, 0.0, -1.378)
ob_cylinder_002.rotation_euler = (1.571, -0.0, 0.0)
ob_cylinder_002.scale = (0.5, 0.5, 0.375)
ob_cylinder_003.parent = ob_cylinder_002
ob_cylinder_003.matrix_parent_inverse = Matrix(((2.0, 0.0, 0.0, -0.0), (-0.0, -8.742e-08, 2.0, 2.943), (0.0, -2.0, -8.742e-08, -1.287e-07), (-0.0, 0.0, -0.0, 1.0)))
ob_cylinder_003.location = (0.0, -1.514, -1.178)
ob_cylinder_003.rotation_euler = (1.571, -0.0, 0.0)
ob_cylinder_003.scale = (0.1, 0.1, 0.1)
_m = ob_cylinder_003.modifiers.new('Array', 'ARRAY')
_m.count = 8
_m.relative_offset_displace = (2.25, 0.0, 0.0)
_m = ob_cylinder_003.modifiers.new('Curve', 'CURVE')
_m.object = ob_beziercircle_001
ob_beziercircle_001.parent = ob_cylinder_002
ob_beziercircle_001.matrix_parent_inverse = Matrix(((2.0, 0.0, 0.0, -0.0), (-0.0, -8.742e-08, 2.0, 2.943), (0.0, -2.0, -8.742e-08, -1.287e-07), (-0.0, 0.0, -0.0, 1.0)))
ob_beziercircle_001.location = (0.0, -0.4934, -1.471)
ob_beziercircle_001.rotation_euler = (1.571, -0.0, 0.0)
ob_beziercircle_001.scale = (-0.5747, -0.5747, -0.5747)
ob_cube.location = (0.0, 0.0, 0.0)
ob_cube_001.location = (0.0, 0.0, 0.0)
ob_cube_001.scale = (0.5, 0.5, 0.5)
_m = ob_cube_001.modifiers.new('Mirror', 'MIRROR')

# ---- collection membership
col_collection.objects.link(ob_cylinder)
col_collection.objects.link(ob_cylinder_001)
col_collection.objects.link(ob_beziercircle)
col_collection.objects.link(ob_cylinder_002)
col_collection.objects.link(ob_cylinder_003)
col_collection.objects.link(ob_beziercircle_001)
col_collection.objects.link(ob_cube)
col_collection.objects.link(ob_cube_001)

# ---- scene / render settings (as saved in the file)
scene.frame_start = 1; scene.frame_end = 250; scene.frame_set(1)
scene.render.engine = 'BLENDER_EEVEE_NEXT'
scene.cycles.sampling_pattern = 'TABULATED_SOBOL'
scene.view_settings.view_transform = 'Filmic'
bpy.context.view_layer.update()

# ---- added for rendering (the .blend has no active camera and no usable light): camera, sun
cam_auto = bpy.data.cameras.new('AutoCamera')
cam_auto.lens = 50.0
cam_auto.sensor_width = 36.0
cam_auto.clip_end = 1000.0
ob_auto_camera = bpy.data.objects.new('AutoCamera', cam_auto)
scene.collection.objects.link(ob_auto_camera)
ob_auto_camera.location = (5.8183, -7.41908, 4.01613)
ob_auto_camera.rotation_euler = (1.09748, -7.21219e-08, 0.694738)
scene.camera = ob_auto_camera
light_auto_sun = bpy.data.lights.new('AutoSun', 'SUN')
light_auto_sun.energy = 3.0
light_auto_sun.angle = 0.0523599
ob_auto_sun = bpy.data.objects.new('AutoSun', light_auto_sun)
scene.collection.objects.link(ob_auto_sun)
ob_auto_sun.rotation_euler = (0.872665, 0.174533, 0.523599)
bpy.context.view_layer.update()
